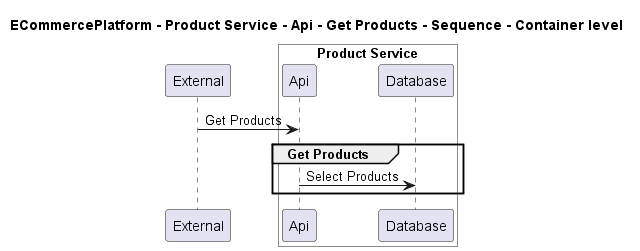

The diagram above was rendered by PlantUML. Its source (embedded in the PNG):
@startuml

title ECommercePlatform - Product Service - Api - Get Products - Sequence - Container level

participant "External" as C4InterFlow.SoftwareSystems.ExternalSystem

box "Product Service" #White
    participant "Api" as ECommercePlatform.SoftwareSystems.ProductService.Containers.Api
    participant "Database" as ECommercePlatform.SoftwareSystems.ProductService.Containers.Database
end box


C4InterFlow.SoftwareSystems.ExternalSystem -> ECommercePlatform.SoftwareSystems.ProductService.Containers.Api : Get Products
group Get Products
ECommercePlatform.SoftwareSystems.ProductService.Containers.Api -> ECommercePlatform.SoftwareSystems.ProductService.Containers.Database : Select Products
end


@enduml